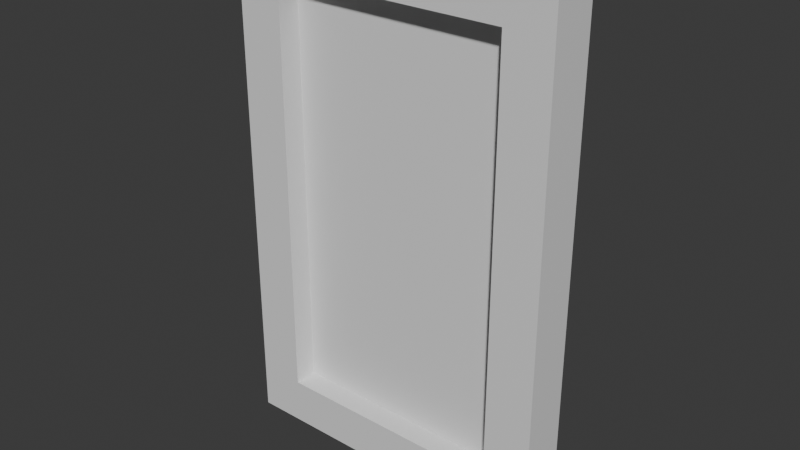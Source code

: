 # Source: Screen1.blend  (saved by Blender 5.0.119; exported with 4.5.12 LTS)
import bpy
from mathutils import Matrix  # noqa: F401  (used for matrix-valued properties, if any)

bpy.ops.wm.read_factory_settings(use_empty=True)
scene = bpy.context.scene
scene.name = 'Scene'

# ---- collections
col_collection = bpy.data.collections.new('Collection'); scene.collection.children.link(col_collection)

# ---- materials (node trees are filled in below, after node groups)
mat_border = bpy.data.materials.new('Border')
mat_screen = bpy.data.materials.new('Screen')

# ---- material node trees
mat_border.use_nodes = True; mat_border.node_tree.nodes.clear()
_N = mat_border.node_tree.nodes; _L = mat_border.node_tree.links
n0 = _N.new('ShaderNodeBsdfPrincipled'); n0.name = 'Principled BSDF'; n0.location = (-200, 100)
n1 = _N.new('ShaderNodeOutputMaterial'); n1.name = 'Material Output'; n1.location = (200, 100)
_L.new(n0.outputs[0], n1.inputs[0])
n1.is_active_output = True
mat_screen.use_nodes = True; mat_screen.node_tree.nodes.clear()
_N = mat_screen.node_tree.nodes; _L = mat_screen.node_tree.links
n0 = _N.new('ShaderNodeBsdfPrincipled'); n0.name = 'Principled BSDF'; n0.location = (-200, 100)
n1 = _N.new('ShaderNodeOutputMaterial'); n1.name = 'Material Output'; n1.location = (200, 100)
_L.new(n0.outputs[0], n1.inputs[0])
n1.is_active_output = True

# ---- world
world_world = bpy.data.worlds.new('World'); scene.world = world_world
world_world.use_nodes = True; world_world.node_tree.nodes.clear()
_N = world_world.node_tree.nodes; _L = world_world.node_tree.links
n0 = _N.new('ShaderNodeOutputWorld'); n0.name = 'World Output'; n0.location = (200, 100)
n1 = _N.new('ShaderNodeBackground'); n1.name = 'Background'; n1.location = (-200, 100)
n1.inputs[0].default_value = (0.05088, 0.05088, 0.05088, 1.0)
_L.new(n1.outputs[0], n0.inputs[0])
n0.is_active_output = True
world_world.color = (0.05088, 0.05088, 0.05088)
world_world.sun_shadow_jitter_overblur = 0.0

# ---- meshes
me_cube_001 = bpy.data.meshes.new('Cube.001')
me_cube_001.from_pydata([(-1.0, -1.0, -1.0), (-1.0, -1.0, 1.0), (-1.0, 1.0, -1.0), (-1.0, 1.0, 1.0), (1.0, -1.0, -1.0), (1.0, -1.0, 1.0), (1.0, 1.0, -1.0), (1.0, 1.0, 1.0), (3.0, 1.0, 1.0), (3.0, 1.0, -1.0), (3.0, -1.0, -1.0), (3.0, -1.0, 1.0), (5.0, 1.0, 1.0), (5.0, 1.0, -1.0), (5.0, -1.0, -1.0), (5.0, -1.0, 1.0), (7.0, 1.0, 1.0), (7.0, 1.0, -1.0), (7.0, -1.0, -1.0), (7.0, -1.0, 1.0), (9.0, 1.0, 1.0), (9.0, 1.0, -1.0), (9.0, -1.0, -1.0), (9.0, -1.0, 1.0), (11.0, 1.0, 1.0), (11.0, 1.0, -1.0), (11.0, -1.0, -1.0), (11.0, -1.0, 1.0), (13.0, 1.0, 1.0), (13.0, 1.0, -1.0), (13.0, -1.0, -1.0), (13.0, -1.0, 1.0), (-1.0, -1.0, 3.0), (-1.0, 1.0, 3.0), (1.0, 1.0, 3.0), (1.0, -1.0, 3.0), (11.0, 1.0, 3.0), (11.0, -1.0, 3.0), (13.0, 1.0, 3.0), (13.0, -1.0, 3.0), (-1.0, -1.0, 5.0), (-1.0, 1.0, 5.0), (1.0, 1.0, 5.0), (1.0, -1.0, 5.0), (11.0, 1.0, 5.0), (11.0, -1.0, 5.0), (13.0, 1.0, 5.0), (13.0, -1.0, 5.0), (-1.0, -1.0, 7.0), (-1.0, 1.0, 7.0), (1.0, 1.0, 7.0), (1.0, -1.0, 7.0), (11.0, 1.0, 7.0), (11.0, -1.0, 7.0), (13.0, 1.0, 7.0), (13.0, -1.0, 7.0), (-1.0, -1.0, 9.0), (-1.0, 1.0, 9.0), (1.0, 1.0, 9.0), (1.0, -1.0, 9.0), (11.0, 1.0, 9.0), (11.0, -1.0, 9.0), (13.0, 1.0, 9.0), (13.0, -1.0, 9.0), (-1.0, -1.0, 11.0), (-1.0, 1.0, 11.0), (1.0, 1.0, 11.0), (1.0, -1.0, 11.0), (11.0, 1.0, 11.0), (11.0, -1.0, 11.0), (13.0, 1.0, 11.0), (13.0, -1.0, 11.0), (-1.0, -1.0, 13.0), (-1.0, 1.0, 13.0), (1.0, 1.0, 13.0), (1.0, -1.0, 13.0), (11.0, 1.0, 13.0), (11.0, -1.0, 13.0), (13.0, 1.0, 13.0), (13.0, -1.0, 13.0), (-1.0, -1.0, 15.0), (-1.0, 1.0, 15.0), (1.0, 1.0, 15.0), (1.0, -1.0, 15.0), (11.0, 1.0, 15.0), (11.0, -1.0, 15.0), (13.0, 1.0, 15.0), (13.0, -1.0, 15.0), (-1.0, -1.0, 17.0), (-1.0, 1.0, 17.0), (1.0, 1.0, 17.0), (1.0, -1.0, 17.0), (11.0, 1.0, 17.0), (11.0, -1.0, 17.0), (13.0, 1.0, 17.0), (13.0, -1.0, 17.0), (-1.0, -1.0, 19.0), (-1.0, 1.0, 19.0), (1.0, 1.0, 19.0), (1.0, -1.0, 19.0), (11.0, 1.0, 19.0), (11.0, -1.0, 19.0), (13.0, 1.0, 19.0), (13.0, -1.0, 19.0), (-1.0, -1.0, 21.0), (-1.0, 1.0, 21.0), (1.0, 1.0, 21.0), (1.0, -1.0, 21.0), (11.0, 1.0, 21.0), (11.0, -1.0, 21.0), (13.0, 1.0, 21.0), (13.0, -1.0, 21.0), (3.0, 1.0, 19.0), (3.0, -1.0, 19.0), (3.0, 1.0, 21.0), (3.0, -1.0, 21.0), (5.0, 1.0, 19.0), (5.0, -1.0, 19.0), (5.0, 1.0, 21.0), (5.0, -1.0, 21.0), (7.0, 1.0, 19.0), (7.0, -1.0, 19.0), (7.0, 1.0, 21.0), (7.0, -1.0, 21.0), (9.0, 1.0, 19.0), (9.0, -1.0, 19.0), (9.0, 1.0, 21.0), (9.0, -1.0, 21.0), (11.0, 1.0, 19.0), (11.0, -1.0, 19.0), (11.0, 1.0, 21.0), (11.0, -1.0, 21.0), (-1.0, 0.0, -1.0), (-1.0, 0.0, 1.0), (1.0, 0.0, -1.0), (1.0, 0.0, 1.0), (3.0, 0.0, -1.0), (3.0, 0.0, 1.0), (5.0, 0.0, -1.0), (5.0, 0.0, 1.0), (7.0, 0.0, -1.0), (7.0, 0.0, 1.0), (9.0, 0.0, -1.0), (9.0, 0.0, 1.0), (11.0, 0.0, -1.0), (11.0, 0.0, 1.0), (13.0, 0.0, -1.0), (13.0, 0.0, 1.0), (-1.0, 0.0, 3.0), (1.0, 0.0, 3.0), (11.0, 0.0, 3.0), (13.0, 0.0, 3.0), (-1.0, 0.0, 5.0), (1.0, 0.0, 5.0), (11.0, 0.0, 5.0), (13.0, 0.0, 5.0), (-1.0, 0.0, 7.0), (1.0, 0.0, 7.0), (11.0, 0.0, 7.0), (13.0, 0.0, 7.0), (-1.0, 0.0, 9.0), (1.0, 0.0, 9.0), (11.0, 0.0, 9.0), (13.0, 0.0, 9.0), (-1.0, 0.0, 11.0), (1.0, 0.0, 11.0), (11.0, 0.0, 11.0), (13.0, 0.0, 11.0), (-1.0, 0.0, 13.0), (1.0, 0.0, 13.0), (11.0, 0.0, 13.0), (13.0, 0.0, 13.0), (-1.0, 0.0, 15.0), (1.0, 0.0, 15.0), (11.0, 0.0, 15.0), (13.0, 0.0, 15.0), (-1.0, 0.0, 17.0), (1.0, 0.0, 17.0), (11.0, 0.0, 17.0), (13.0, 0.0, 17.0), (-1.0, 0.0, 19.0), (1.0, 0.0, 19.0), (11.0, 0.0, 19.0), (13.0, 0.0, 19.0), (-1.0, 0.0, 21.0), (1.0, 0.0, 21.0), (11.0, 0.0, 21.0), (13.0, 0.0, 21.0), (3.0, 0.0, 19.0), (3.0, 0.0, 21.0), (5.0, 0.0, 19.0), (5.0, 0.0, 21.0), (7.0, 0.0, 19.0), (7.0, 0.0, 21.0), (9.0, 0.0, 19.0), (9.0, 0.0, 21.0), (11.0, 0.0, 19.0), (11.0, 0.0, 21.0), (3.0, 1.0, 3.0), (1.0, 1.0, 3.0), (5.0, 1.0, 3.0), (7.0, 1.0, 3.0), (9.0, 1.0, 3.0), (11.0, 1.0, 3.0), (1.0, 0.0, 3.0), (3.0, 0.0, 3.0), (5.0, 0.0, 3.0), (7.0, 0.0, 3.0), (9.0, 0.0, 3.0), (11.0, 0.0, 3.0), (3.0, 1.0, 5.0), (1.0, 1.0, 5.0), (5.0, 1.0, 5.0), (7.0, 1.0, 5.0), (9.0, 1.0, 5.0), (11.0, 1.0, 5.0), (1.0, 0.0, 5.0), (3.0, 0.0, 5.0), (5.0, 0.0, 5.0), (7.0, 0.0, 5.0), (9.0, 0.0, 5.0), (11.0, 0.0, 5.0), (3.0, 1.0, 7.0), (1.0, 1.0, 7.0), (5.0, 1.0, 7.0), (7.0, 1.0, 7.0), (9.0, 1.0, 7.0), (11.0, 1.0, 7.0), (1.0, 0.0, 7.0), (3.0, 0.0, 7.0), (5.0, 0.0, 7.0), (7.0, 0.0, 7.0), (9.0, 0.0, 7.0), (11.0, 0.0, 7.0), (3.0, 1.0, 9.0), (1.0, 1.0, 9.0), (5.0, 1.0, 9.0), (7.0, 1.0, 9.0), (9.0, 1.0, 9.0), (11.0, 1.0, 9.0), (1.0, 0.0, 9.0), (3.0, 0.0, 9.0), (5.0, 0.0, 9.0), (7.0, 0.0, 9.0), (9.0, 0.0, 9.0), (11.0, 0.0, 9.0), (3.0, 1.0, 11.0), (1.0, 1.0, 11.0), (5.0, 1.0, 11.0), (7.0, 1.0, 11.0), (9.0, 1.0, 11.0), (11.0, 1.0, 11.0), (1.0, 0.0, 11.0), (3.0, 0.0, 11.0), (5.0, 0.0, 11.0), (7.0, 0.0, 11.0), (9.0, 0.0, 11.0), (11.0, 0.0, 11.0), (3.0, 1.0, 13.0), (1.0, 1.0, 13.0), (5.0, 1.0, 13.0), (7.0, 1.0, 13.0), (9.0, 1.0, 13.0), (11.0, 1.0, 13.0), (1.0, 0.0, 13.0), (3.0, 0.0, 13.0), (5.0, 0.0, 13.0), (7.0, 0.0, 13.0), (9.0, 0.0, 13.0), (11.0, 0.0, 13.0), (3.0, 1.0, 15.0), (1.0, 1.0, 15.0), (5.0, 1.0, 15.0), (7.0, 1.0, 15.0), (9.0, 1.0, 15.0), (11.0, 1.0, 15.0), (1.0, 0.0, 15.0), (3.0, 0.0, 15.0), (5.0, 0.0, 15.0), (7.0, 0.0, 15.0), (9.0, 0.0, 15.0), (11.0, 0.0, 15.0), (3.0, 1.0, 17.0), (1.0, 1.0, 17.0), (5.0, 1.0, 17.0), (7.0, 1.0, 17.0), (9.0, 1.0, 17.0), (11.0, 1.0, 17.0), (1.0, 0.0, 17.0), (3.0, 0.0, 17.0), (5.0, 0.0, 17.0), (7.0, 0.0, 17.0), (9.0, 0.0, 17.0), (11.0, 0.0, 17.0), (3.0, 1.0, 19.0), (1.0, 1.0, 19.0), (5.0, 1.0, 19.0), (7.0, 1.0, 19.0), (9.0, 1.0, 19.0), (11.0, 1.0, 19.0), (1.0, 0.0, 19.0), (3.0, 0.0, 19.0), (5.0, 0.0, 19.0), (7.0, 0.0, 19.0), (9.0, 0.0, 19.0), (11.0, 0.0, 19.0)], [], [(132, 133, 3, 2), (2, 3, 7, 6), (135, 5, 11, 137), (4, 5, 1, 0), (132, 134, 4, 0), (147, 28, 38, 151), (137, 11, 15, 139), (6, 7, 8, 9), (5, 4, 10, 11), (134, 6, 9, 136), (15, 14, 18, 19), (9, 8, 12, 13), (11, 10, 14, 15), (136, 9, 13, 138), (141, 19, 23, 143), (138, 13, 17, 140), (139, 15, 19, 141), (13, 12, 16, 17), (143, 23, 27, 145), (17, 16, 20, 21), (19, 18, 22, 23), (140, 17, 21, 142), (27, 26, 30, 31), (21, 20, 24, 25), (23, 22, 26, 27), (142, 21, 25, 144), (146, 147, 31, 30), (144, 25, 29, 146), (7, 3, 33, 34), (25, 24, 28, 29), (38, 36, 44, 46), (148, 32, 40, 152), (135, 7, 34, 149), (28, 24, 36, 38), (27, 31, 39, 37), (145, 27, 37, 150), (133, 1, 32, 148), (1, 5, 35, 32), (154, 45, 53, 158), (45, 47, 55, 53), (151, 38, 46, 155), (32, 35, 43, 40), (34, 33, 41, 42), (37, 39, 47, 45), (150, 37, 45, 154), (149, 34, 42, 153), (53, 55, 63, 61), (50, 49, 57, 58), (153, 42, 50, 157), (152, 40, 48, 156), (46, 44, 52, 54), (155, 46, 54, 159), (40, 43, 51, 48), (42, 41, 49, 50), (163, 62, 70, 167), (62, 60, 68, 70), (158, 53, 61, 162), (157, 50, 58, 161), (156, 48, 56, 160), (54, 52, 60, 62), (159, 54, 62, 163), (48, 51, 59, 56), (164, 64, 72, 168), (165, 66, 74, 169), (56, 59, 67, 64), (58, 57, 65, 66), (61, 63, 71, 69), (162, 61, 69, 166), (161, 58, 66, 165), (160, 56, 64, 164), (170, 77, 85, 174), (77, 79, 87, 85), (70, 68, 76, 78), (167, 70, 78, 171), (64, 67, 75, 72), (66, 65, 73, 74), (69, 71, 79, 77), (166, 69, 77, 170), (82, 81, 89, 90), (80, 83, 91, 88), (169, 74, 82, 173), (168, 72, 80, 172), (78, 76, 84, 86), (171, 78, 86, 175), (72, 75, 83, 80), (74, 73, 81, 82), (179, 94, 102, 183), (94, 92, 100, 102), (85, 87, 95, 93), (174, 85, 93, 178), (173, 82, 90, 177), (172, 80, 88, 176), (86, 84, 92, 94), (175, 86, 94, 179), (98, 106, 114, 112), (182, 101, 109, 186), (88, 91, 99, 96), (90, 89, 97, 98), (93, 95, 103, 101), (178, 93, 101, 182), (177, 90, 98, 181), (176, 88, 96, 180), (185, 184, 104, 107), (186, 109, 111, 187), (180, 96, 104, 184), (102, 100, 108, 110), (183, 102, 110, 187), (96, 99, 107, 104), (98, 97, 105, 106), (101, 103, 111, 109), (115, 113, 117, 119), (181, 98, 112, 188), (185, 107, 115, 189), (107, 99, 113, 115), (116, 118, 122, 120), (189, 115, 119, 191), (112, 114, 118, 116), (188, 112, 116, 190), (192, 120, 124, 194), (190, 116, 120, 192), (119, 117, 121, 123), (191, 119, 123, 193), (127, 125, 129, 131), (123, 121, 125, 127), (193, 123, 127, 195), (120, 122, 126, 124), (196, 128, 130, 197), (195, 127, 131, 197), (124, 126, 130, 128), (194, 124, 128, 196), (125, 194, 196, 129), (126, 195, 197, 130), (129, 196, 197, 131), (122, 193, 195, 126), (118, 191, 193, 122), (117, 190, 192, 121), (121, 192, 194, 125), (113, 188, 190, 117), (114, 189, 191, 118), (106, 185, 189, 114), (99, 181, 188, 113), (103, 183, 187, 111), (97, 180, 184, 105), (108, 186, 187, 110), (106, 105, 184, 185), (89, 176, 180, 97), (91, 177, 181, 99), (92, 178, 182, 100), (100, 182, 186, 108), (87, 175, 179, 95), (81, 172, 176, 89), (83, 173, 177, 91), (84, 174, 178, 92), (95, 179, 183, 103), (79, 171, 175, 87), (73, 168, 172, 81), (75, 169, 173, 83), (68, 166, 170, 76), (71, 167, 171, 79), (76, 170, 174, 84), (57, 160, 164, 65), (59, 161, 165, 67), (60, 162, 166, 68), (67, 165, 169, 75), (65, 164, 168, 73), (55, 159, 163, 63), (49, 156, 160, 57), (51, 157, 161, 59), (52, 158, 162, 60), (63, 163, 167, 71), (47, 155, 159, 55), (41, 152, 156, 49), (43, 153, 157, 51), (35, 149, 153, 43), (36, 150, 154, 44), (39, 151, 155, 47), (44, 154, 158, 52), (3, 133, 148, 33), (24, 145, 150, 36), (5, 135, 149, 35), (33, 148, 152, 41), (26, 144, 146, 30), (29, 28, 147, 146), (22, 142, 144, 26), (18, 140, 142, 22), (145, 24, 203, 209), (20, 16, 201, 202), (14, 138, 140, 18), (143, 145, 209, 208), (10, 136, 138, 14), (4, 134, 136, 10), (8, 7, 199, 198), (31, 147, 151, 39), (2, 6, 134, 132), (141, 143, 208, 207), (0, 1, 133, 132), (205, 206, 218, 217), (198, 199, 211, 210), (209, 203, 215, 221), (202, 201, 213, 214), (207, 208, 220, 219), (16, 12, 200, 201), (7, 135, 204, 199), (12, 8, 198, 200), (139, 141, 207, 206), (24, 20, 202, 203), (135, 137, 205, 204), (137, 139, 206, 205), (210, 211, 223, 222), (221, 215, 227, 233), (214, 213, 225, 226), (219, 220, 232, 231), (213, 212, 224, 225), (203, 202, 214, 215), (208, 209, 221, 220), (200, 198, 210, 212), (204, 205, 217, 216), (199, 204, 216, 211), (206, 207, 219, 218), (201, 200, 212, 213), (233, 227, 239, 245), (226, 225, 237, 238), (231, 232, 244, 243), (225, 224, 236, 237), (230, 231, 243, 242), (217, 218, 230, 229), (215, 214, 226, 227), (220, 221, 233, 232), (212, 210, 222, 224), (216, 217, 229, 228), (211, 216, 228, 223), (218, 219, 231, 230), (238, 237, 249, 250), (243, 244, 256, 255), (237, 236, 248, 249), (242, 243, 255, 254), (235, 240, 252, 247), (222, 223, 235, 234), (229, 230, 242, 241), (227, 226, 238, 239), (232, 233, 245, 244), (224, 222, 234, 236), (228, 229, 241, 240), (223, 228, 240, 235), (255, 256, 268, 267), (249, 248, 260, 261), (254, 255, 267, 266), (247, 252, 264, 259), (252, 253, 265, 264), (245, 239, 251, 257), (234, 235, 247, 246), (241, 242, 254, 253), (239, 238, 250, 251), (244, 245, 257, 256), (236, 234, 246, 248), (240, 241, 253, 252), (267, 268, 280, 279), (261, 260, 272, 273), (266, 267, 279, 278), (259, 264, 276, 271), (264, 265, 277, 276), (250, 249, 261, 262), (257, 251, 263, 269), (246, 247, 259, 258), (253, 254, 266, 265), (251, 250, 262, 263), (256, 257, 269, 268), (248, 246, 258, 260), (273, 272, 284, 285), (278, 279, 291, 290), (271, 276, 288, 283), (276, 277, 289, 288), (272, 270, 282, 284), (262, 261, 273, 274), (269, 263, 275, 281), (258, 259, 271, 270), (265, 266, 278, 277), (263, 262, 274, 275), (268, 269, 281, 280), (260, 258, 270, 272), (290, 291, 303, 302), (283, 288, 300, 295), (288, 289, 301, 300), (284, 282, 294, 296), (292, 293, 305, 304), (279, 280, 292, 291), (274, 273, 285, 286), (281, 275, 287, 293), (270, 271, 283, 282), (277, 278, 290, 289), (275, 274, 286, 287), (280, 281, 293, 292), (298, 304, 305, 299), (296, 302, 303, 297), (297, 303, 304, 298), (294, 301, 302, 296), (295, 300, 301, 294), (285, 284, 296, 297), (291, 292, 304, 303), (286, 285, 297, 298), (293, 287, 299, 305), (282, 283, 295, 294), (289, 290, 302, 301), (287, 286, 298, 299)])
me_cube_001.polygons.foreach_set('material_index', [0, 0, 0, 0, 0, 0, 0, 0, 0, 0, 0, 0, 0, 0, 0, 0, 0, 0, 0, 0, 0, 0, 0, 0, 0, 0, 0, 0, 0, 0, 0, 0, 0, 0, 0, 0, 0, 0, 0, 0, 0, 0, 0, 0, 0, 0, 0, 0, 0, 0, 0, 0, 0, 0, 0, 0, 0, 0, 0, 0, 0, 0, 0, 0, 0, 0, 0, 0, 0, 0, 0, 0, 0, 0, 0, 0, 0, 0, 0, 0, 0, 0, 0, 0, 0, 0, 0, 0, 0, 0, 0, 0, 0, 0, 0, 0, 0, 0, 0, 0, 0, 0, 0, 0, 0, 0, 0, 0, 0, 0, 0, 0, 0, 0, 0, 0, 0, 0, 0, 0, 0, 0, 0, 0, 0, 0, 0, 0, 0, 0, 0, 0, 0, 0, 0, 0, 0, 0, 0, 0, 0, 0, 0, 0, 0, 0, 0, 0, 0, 0, 0, 0, 0, 0, 0, 0, 0, 0, 0, 0, 0, 0, 0, 0, 0, 0, 0, 0, 0, 0, 0, 0, 0, 0, 0, 0, 0, 0, 0, 0, 0, 0, 0, 0, 0, 0, 0, 0, 1, 0, 0, 0, 0, 0, 1, 0, 1, 0, 0, 0, 1, 0, 0, 0, 1, 0, 1, 1, 0, 0, 0, 1, 0, 0, 1, 0, 1, 0, 1, 0, 0, 0, 1, 0, 1, 1, 0, 1, 0, 1, 0, 1, 0, 1, 0, 1, 0, 0, 1, 0, 1, 0, 1, 0, 1, 0, 1, 0, 1, 0, 0, 1, 0, 1, 0, 1, 1, 0, 1, 0, 1, 0, 0, 0, 1, 0, 1, 0, 0, 1, 0, 1, 0, 0, 0, 0, 1, 0, 1, 0, 1, 0, 1, 0, 1, 1, 0, 0, 0, 1, 0, 1, 0, 0, 0, 0, 0, 0, 1, 0, 0, 0, 1, 0])
_uv = me_cube_001.uv_layers.new(name='UVMap')
_uv.uv.foreach_set('vector', [0.975, 0.55, 0.975, 0.5, 1.0, 0.5, 1.0, 0.55, 0.0, 0.55, 0.0, 0.5, 0.05, 0.5, 0.05, 0.55, 0.175, 0.8, 0.15, 0.8, 0.15, 0.75, 0.175, 0.75, 0.65, 0.55, 0.65, 0.5, 0.7, 0.5, 0.7, 0.55, 0.025, 0.55, 0.025, 0.6, 2.325e-08, 0.6, 2.702e-08, 0.55, 0.725, 0.95, 0.7, 0.95, 0.7, 0.9, 0.725, 0.9, 0.175, 0.75, 0.15, 0.75, 0.15, 0.7, 0.175, 0.7, 0.05, 0.55, 0.05, 0.5, 0.1, 0.5, 0.1, 0.55, 0.65, 0.5, 0.65, 0.55, 0.6, 0.55, 0.6, 0.5, 0.025, 0.6, 0.05, 0.6, 0.05, 0.65, 0.025, 0.65, 0.55, 0.5, 0.55, 0.55, 0.5, 0.55, 0.5, 0.5, 0.1, 0.55, 0.1, 0.5, 0.15, 0.5, 0.15, 0.55, 0.6, 0.5, 0.6, 0.55, 0.55, 0.55, 0.55, 0.5, 0.025, 0.65, 0.05, 0.65, 0.05, 0.7, 0.025, 0.7, 0.175, 0.65, 0.15, 0.65, 0.15, 0.6, 0.175, 0.6, 0.025, 0.7, 0.05, 0.7, 0.05, 0.75, 0.025, 0.75, 0.175, 0.7, 0.15, 0.7, 0.15, 0.65, 0.175, 0.65, 0.15, 0.55, 0.15, 0.5, 0.2, 0.5, 0.2, 0.55, 0.175, 0.6, 0.15, 0.6, 0.15, 0.55, 0.175, 0.55, 0.2, 0.55, 0.2, 0.5, 0.25, 0.5, 0.25, 0.55, 0.5, 0.5, 0.5, 0.55, 0.45, 0.55, 0.45, 0.5, 0.025, 0.75, 0.05, 0.75, 0.05, 0.8, 0.025, 0.8, 0.4, 0.5, 0.4, 0.55, 0.35, 0.55, 0.35, 0.5, 0.25, 0.55, 0.25, 0.5, 0.3, 0.5, 0.3, 0.55, 0.45, 0.5, 0.45, 0.55, 0.4, 0.55, 0.4, 0.5, 0.025, 0.8, 0.05, 0.8, 0.05, 0.85, 0.025, 0.85, 0.725, 1.0, 0.725, 0.95, 0.75, 0.95, 0.75, 1.0, 0.025, 0.85, 0.05, 0.85, 0.05, 0.9, 0.025, 0.9, 0.05, 0.5, 0.0, 0.5, 0.0, 0.45, 0.05, 0.45, 0.3, 0.55, 0.3, 0.5, 0.35, 0.5, 0.35, 0.55, 0.35, 0.45, 0.3, 0.45, 0.3, 0.4, 0.35, 0.4, 0.975, 0.45, 0.95, 0.45, 0.95, 0.4, 0.975, 0.4, 0.825, 0.9, 0.8, 0.9, 0.8, 0.85, 0.825, 0.85, 0.35, 0.5, 0.3, 0.5, 0.3, 0.45, 0.35, 0.45, 0.4, 0.5, 0.35, 0.5, 0.35, 0.45, 0.4, 0.45, 0.775, 0.95, 0.75, 0.95, 0.75, 0.9, 0.775, 0.9, 0.975, 0.5, 0.95, 0.5, 0.95, 0.45, 0.975, 0.45, 0.7, 0.5, 0.65, 0.5, 0.65, 0.45, 0.7, 0.45, 0.775, 0.85, 0.75, 0.85, 0.75, 0.8, 0.775, 0.8, 0.4, 0.4, 0.35, 0.4, 0.35, 0.35, 0.4, 0.35, 0.725, 0.9, 0.7, 0.9, 0.7, 0.85, 0.725, 0.85, 0.7, 0.45, 0.65, 0.45, 0.65, 0.4, 0.7, 0.4, 0.05, 0.45, 0.0, 0.45, 0.0, 0.4, 0.05, 0.4, 0.4, 0.45, 0.35, 0.45, 0.35, 0.4, 0.4, 0.4, 0.775, 0.9, 0.75, 0.9, 0.75, 0.85, 0.775, 0.85, 0.825, 0.85, 0.8, 0.85, 0.8, 0.8, 0.825, 0.8, 0.4, 0.35, 0.35, 0.35, 0.35, 0.3, 0.4, 0.3, 0.05, 0.35, 0.0, 0.35, 0.0, 0.3, 0.05, 0.3, 0.825, 0.8, 0.8, 0.8, 0.8, 0.75, 0.825, 0.75, 0.975, 0.4, 0.95, 0.4, 0.95, 0.35, 0.975, 0.35, 0.35, 0.4, 0.3, 0.4, 0.3, 0.35, 0.35, 0.35, 0.725, 0.85, 0.7, 0.85, 0.7, 0.8, 0.725, 0.8, 0.7, 0.4, 0.65, 0.4, 0.65, 0.35, 0.7, 0.35, 0.05, 0.4, 0.0, 0.4, 0.0, 0.35, 0.05, 0.35, 0.725, 0.75, 0.7, 0.75, 0.7, 0.7, 0.725, 0.7, 0.35, 0.3, 0.3, 0.3, 0.3, 0.25, 0.35, 0.25, 0.775, 0.8, 0.75, 0.8, 0.75, 0.75, 0.775, 0.75, 0.825, 0.75, 0.8, 0.75, 0.8, 0.7, 0.825, 0.7, 0.975, 0.35, 0.95, 0.35, 0.95, 0.3, 0.975, 0.3, 0.35, 0.35, 0.3, 0.35, 0.3, 0.3, 0.35, 0.3, 0.725, 0.8, 0.7, 0.8, 0.7, 0.75, 0.725, 0.75, 0.7, 0.35, 0.65, 0.35, 0.65, 0.3, 0.7, 0.3, 0.975, 0.25, 0.95, 0.25, 0.95, 0.2, 0.975, 0.2, 0.825, 0.65, 0.8, 0.65, 0.8, 0.6, 0.825, 0.6, 0.7, 0.3, 0.65, 0.3, 0.65, 0.25, 0.7, 0.25, 0.05, 0.3, 0.0, 0.3, 0.0, 0.25, 0.05, 0.25, 0.4, 0.3, 0.35, 0.3, 0.35, 0.25, 0.4, 0.25, 0.775, 0.75, 0.75, 0.75, 0.75, 0.7, 0.775, 0.7, 0.825, 0.7, 0.8, 0.7, 0.8, 0.65, 0.825, 0.65, 0.975, 0.3, 0.95, 0.3, 0.95, 0.25, 0.975, 0.25, 0.775, 0.65, 0.75, 0.65, 0.75, 0.6, 0.775, 0.6, 0.4, 0.2, 0.35, 0.2, 0.35, 0.15, 0.4, 0.15, 0.35, 0.25, 0.3, 0.25, 0.3, 0.2, 0.35, 0.2, 0.725, 0.7, 0.7, 0.7, 0.7, 0.65, 0.725, 0.65, 0.7, 0.25, 0.65, 0.25, 0.65, 0.2, 0.7, 0.2, 0.05, 0.25, 0.0, 0.25, 0.0, 0.2, 0.05, 0.2, 0.4, 0.25, 0.35, 0.25, 0.35, 0.2, 0.4, 0.2, 0.775, 0.7, 0.75, 0.7, 0.75, 0.65, 0.775, 0.65, 0.05, 0.15, 0.0, 0.15, 0.0, 0.1, 0.05, 0.1, 0.7, 0.15, 0.65, 0.15, 0.65, 0.1, 0.7, 0.1, 0.825, 0.6, 0.8, 0.6, 0.8, 0.55, 0.825, 0.55, 0.975, 0.2, 0.95, 0.2, 0.95, 0.15, 0.975, 0.15, 0.35, 0.2, 0.3, 0.2, 0.3, 0.15, 0.35, 0.15, 0.725, 0.65, 0.7, 0.65, 0.7, 0.6, 0.725, 0.6, 0.7, 0.2, 0.65, 0.2, 0.65, 0.15, 0.7, 0.15, 0.05, 0.2, 0.0, 0.2, 0.0, 0.15, 0.05, 0.15, 0.725, 0.55, 0.7, 0.55, 0.7, 0.5, 0.725, 0.5, 0.35, 0.1, 0.3, 0.1, 0.3, 0.05, 0.35, 0.05, 0.4, 0.15, 0.35, 0.15, 0.35, 0.1, 0.4, 0.1, 0.775, 0.6, 0.75, 0.6, 0.75, 0.55, 0.775, 0.55, 0.825, 0.55, 0.8, 0.55, 0.8, 0.5, 0.825, 0.5, 0.975, 0.15, 0.95, 0.15, 0.95, 0.1, 0.975, 0.1, 0.35, 0.15, 0.3, 0.15, 0.3, 0.1, 0.35, 0.1, 0.725, 0.6, 0.7, 0.6, 0.7, 0.55, 0.725, 0.55, 0.05, 0.05, 0.05, 0.0, 0.1, 0.0, 0.1, 0.05, 0.775, 0.5, 0.75, 0.5, 0.75, 0.45, 0.775, 0.45, 0.7, 0.1, 0.65, 0.1, 0.65, 0.05, 0.7, 0.05, 0.05, 0.1, 0.0, 0.1, 0.0, 0.05, 0.05, 0.05, 0.4, 0.1, 0.35, 0.1, 0.35, 0.05, 0.4, 0.05, 0.775, 0.55, 0.75, 0.55, 0.75, 0.5, 0.775, 0.5, 0.825, 0.5, 0.8, 0.5, 0.8, 0.45, 0.825, 0.45, 0.975, 0.1, 0.95, 0.1, 0.95, 0.05, 0.975, 0.05, 0.075, 0.8, 0.075, 0.85, 0.05, 0.85, 0.05, 0.8, 0.225, 0.6, 0.2, 0.6, 0.2, 0.55, 0.225, 0.55, 0.975, 0.05, 0.95, 0.05, 0.95, 0.0, 0.975, 0.0, 0.35, 0.05, 0.3, 0.05, 0.3, 0.0, 0.35, 0.0, 0.725, 0.5, 0.7, 0.5, 0.7, 0.45, 0.725, 0.45, 0.7, 0.05, 0.65, 0.05, 0.65, 0.0, 0.7, 0.0, 0.05, 0.05, 0.0, 0.05, 0.0, 0.0, 0.05, 0.0, 0.4, 0.05, 0.35, 0.05, 0.35, 0.0, 0.4, 0.0, 0.6, 0.0, 0.6, 0.05, 0.55, 0.05, 0.55, 0.0, 0.125, 0.55, 0.15, 0.55, 0.15, 0.6, 0.125, 0.6, 0.075, 0.8, 0.05, 0.8, 0.05, 0.75, 0.075, 0.75, 0.65, 0.0, 0.65, 0.05, 0.6, 0.05, 0.6, 0.0, 0.15, 0.05, 0.15, 0.0, 0.2, 0.0, 0.2, 0.05, 0.075, 0.75, 0.05, 0.75, 0.05, 0.7, 0.075, 0.7, 0.1, 0.05, 0.1, 0.0, 0.15, 0.0, 0.15, 0.05, 0.125, 0.6, 0.15, 0.6, 0.15, 0.65, 0.125, 0.65, 0.125, 0.7, 0.15, 0.7, 0.15, 0.75, 0.125, 0.75, 0.125, 0.65, 0.15, 0.65, 0.15, 0.7, 0.125, 0.7, 0.55, 0.0, 0.55, 0.05, 0.5, 0.05, 0.5, 0.0, 0.075, 0.7, 0.05, 0.7, 0.05, 0.65, 0.075, 0.65, 0.45, 0.0, 0.45, 0.05, 0.4, 0.05, 0.4, 0.0, 0.5, 0.0, 0.5, 0.05, 0.45, 0.05, 0.45, 0.0, 0.075, 0.65, 0.05, 0.65, 0.05, 0.6, 0.075, 0.6, 0.2, 0.05, 0.2, 0.0, 0.25, 0.0, 0.25, 0.05, 0.3, 0.575, 0.3, 0.6, 0.25, 0.6, 0.25, 0.575, 0.075, 0.6, 0.05, 0.6, 0.05, 0.55, 0.075, 0.55, 0.25, 0.05, 0.25, 0.0, 0.3, 0.0, 0.3, 0.05, 0.125, 0.75, 0.15, 0.75, 0.15, 0.8, 0.125, 0.8, 0.1, 0.75, 0.125, 0.75, 0.125, 0.8, 0.1, 0.8, 0.1, 0.6, 0.075, 0.6, 0.075, 0.55, 0.1, 0.55, 0.3, 0.55, 0.3, 0.575, 0.25, 0.575, 0.25, 0.55, 0.1, 0.65, 0.075, 0.65, 0.075, 0.6, 0.1, 0.6, 0.1, 0.7, 0.075, 0.7, 0.075, 0.65, 0.1, 0.65, 0.1, 0.65, 0.125, 0.65, 0.125, 0.7, 0.1, 0.7, 0.1, 0.7, 0.125, 0.7, 0.125, 0.75, 0.1, 0.75, 0.1, 0.6, 0.125, 0.6, 0.125, 0.65, 0.1, 0.65, 0.1, 0.75, 0.075, 0.75, 0.075, 0.7, 0.1, 0.7, 0.1, 0.8, 0.075, 0.8, 0.075, 0.75, 0.1, 0.75, 0.1, 0.55, 0.125, 0.55, 0.125, 0.6, 0.1, 0.6, 0.75, 0.5, 0.725, 0.5, 0.725, 0.45, 0.75, 0.45, 1.0, 0.05, 0.975, 0.05, 0.975, 0.0, 1.0, 0.0, 0.25, 0.6, 0.225, 0.6, 0.225, 0.55, 0.25, 0.55, 0.1, 0.8, 0.1, 0.85, 0.075, 0.85, 0.075, 0.8, 1.0, 0.1, 0.975, 0.1, 0.975, 0.05, 1.0, 0.05, 0.85, 0.5, 0.825, 0.5, 0.825, 0.45, 0.85, 0.45, 0.8, 0.55, 0.775, 0.55, 0.775, 0.5, 0.8, 0.5, 0.8, 0.5, 0.775, 0.5, 0.775, 0.45, 0.8, 0.45, 0.75, 0.6, 0.725, 0.6, 0.725, 0.55, 0.75, 0.55, 1.0, 0.15, 0.975, 0.15, 0.975, 0.1, 1.0, 0.1, 0.85, 0.55, 0.825, 0.55, 0.825, 0.5, 0.85, 0.5, 0.8, 0.6, 0.775, 0.6, 0.775, 0.55, 0.8, 0.55, 0.75, 0.55, 0.725, 0.55, 0.725, 0.5, 0.75, 0.5, 0.75, 0.65, 0.725, 0.65, 0.725, 0.6, 0.75, 0.6, 1.0, 0.2, 0.975, 0.2, 0.975, 0.15, 1.0, 0.15, 0.85, 0.6, 0.825, 0.6, 0.825, 0.55, 0.85, 0.55, 0.8, 0.7, 0.775, 0.7, 0.775, 0.65, 0.8, 0.65, 0.75, 0.7, 0.725, 0.7, 0.725, 0.65, 0.75, 0.65, 0.8, 0.65, 0.775, 0.65, 0.775, 0.6, 0.8, 0.6, 1.0, 0.3, 0.975, 0.3, 0.975, 0.25, 1.0, 0.25, 0.85, 0.7, 0.825, 0.7, 0.825, 0.65, 0.85, 0.65, 0.8, 0.75, 0.775, 0.75, 0.775, 0.7, 0.8, 0.7, 0.85, 0.65, 0.825, 0.65, 0.825, 0.6, 0.85, 0.6, 1.0, 0.25, 0.975, 0.25, 0.975, 0.2, 1.0, 0.2, 0.75, 0.8, 0.725, 0.8, 0.725, 0.75, 0.75, 0.75, 1.0, 0.35, 0.975, 0.35, 0.975, 0.3, 1.0, 0.3, 0.85, 0.75, 0.825, 0.75, 0.825, 0.7, 0.85, 0.7, 0.8, 0.8, 0.775, 0.8, 0.775, 0.75, 0.8, 0.75, 0.75, 0.75, 0.725, 0.75, 0.725, 0.7, 0.75, 0.7, 0.75, 0.85, 0.725, 0.85, 0.725, 0.8, 0.75, 0.8, 1.0, 0.4, 0.975, 0.4, 0.975, 0.35, 1.0, 0.35, 0.85, 0.8, 0.825, 0.8, 0.825, 0.75, 0.85, 0.75, 0.85, 0.85, 0.825, 0.85, 0.825, 0.8, 0.85, 0.8, 0.8, 0.9, 0.775, 0.9, 0.775, 0.85, 0.8, 0.85, 0.75, 0.9, 0.725, 0.9, 0.725, 0.85, 0.75, 0.85, 0.8, 0.85, 0.775, 0.85, 0.775, 0.8, 0.8, 0.8, 1.0, 0.5, 0.975, 0.5, 0.975, 0.45, 1.0, 0.45, 0.8, 0.95, 0.775, 0.95, 0.775, 0.9, 0.8, 0.9, 0.85, 0.9, 0.825, 0.9, 0.825, 0.85, 0.85, 0.85, 1.0, 0.45, 0.975, 0.45, 0.975, 0.4, 1.0, 0.4, 4.372e-09, 0.85, 0.025, 0.85, 0.025, 0.9, 5.972e-10, 0.9, 0.7, 1.0, 0.7, 0.95, 0.725, 0.95, 0.725, 1.0, 8.147e-09, 0.8, 0.025, 0.8, 0.025, 0.85, 4.372e-09, 0.85, 1.192e-08, 0.75, 0.025, 0.75, 0.025, 0.8, 8.147e-09, 0.8, 0.875, 0.9, 0.85, 0.9, 0.85, 0.85, 0.875, 0.85, 0.25, 0.5, 0.2, 0.5, 0.2, 0.45, 0.25, 0.45, 1.57e-08, 0.7, 0.025, 0.7, 0.025, 0.75, 1.192e-08, 0.75, 0.75, 0.45, 0.7, 0.45, 0.7, 0.4, 0.75, 0.4, 1.947e-08, 0.65, 0.025, 0.65, 0.025, 0.7, 1.57e-08, 0.7, 2.325e-08, 0.6, 0.025, 0.6, 0.025, 0.65, 1.947e-08, 0.65, 0.1, 0.5, 0.05, 0.5, 0.05, 0.45, 0.1, 0.45, 0.75, 0.95, 0.725, 0.95, 0.725, 0.9, 0.75, 0.9, 0.05, 0.55, 0.05, 0.6, 0.025, 0.6, 0.025, 0.55, 0.8, 0.45, 0.75, 0.45, 0.75, 0.4, 0.8, 0.4, 0.95, 0.55, 0.95, 0.5, 0.975, 0.5, 0.975, 0.55, 0.9, 0.4, 0.85, 0.4, 0.85, 0.35, 0.9, 0.35, 0.1, 0.45, 0.05, 0.45, 0.05, 0.4, 0.1, 0.4, 0.875, 0.85, 0.85, 0.85, 0.85, 0.8, 0.875, 0.8, 0.25, 0.45, 0.2, 0.45, 0.2, 0.4, 0.25, 0.4, 0.8, 0.4, 0.75, 0.4, 0.75, 0.35, 0.8, 0.35, 0.2, 0.5, 0.15, 0.5, 0.15, 0.45, 0.2, 0.45, 0.05, 0.5, 0.025, 0.5, 0.025, 0.45, 0.05, 0.45, 0.15, 0.5, 0.1, 0.5, 0.1, 0.45, 0.15, 0.45, 0.85, 0.45, 0.8, 0.45, 0.8, 0.4, 0.85, 0.4, 0.3, 0.5, 0.25, 0.5, 0.25, 0.45, 0.3, 0.45, 0.95, 0.45, 0.9, 0.45, 0.9, 0.4, 0.95, 0.4, 0.9, 0.45, 0.85, 0.45, 0.85, 0.4, 0.9, 0.4, 0.1, 0.4, 0.05, 0.4, 0.05, 0.35, 0.1, 0.35, 0.875, 0.8, 0.85, 0.8, 0.85, 0.75, 0.875, 0.75, 0.25, 0.4, 0.2, 0.4, 0.2, 0.35, 0.25, 0.35, 0.8, 0.35, 0.75, 0.35, 0.75, 0.3, 0.8, 0.3, 0.2, 0.4, 0.15, 0.4, 0.15, 0.35, 0.2, 0.35, 0.3, 0.45, 0.25, 0.45, 0.25, 0.4, 0.3, 0.4, 0.75, 0.4, 0.7, 0.4, 0.7, 0.35, 0.75, 0.35, 0.15, 0.45, 0.1, 0.45, 0.1, 0.4, 0.15, 0.4, 0.95, 0.4, 0.9, 0.4, 0.9, 0.35, 0.95, 0.35, 0.05, 0.45, 0.025, 0.45, 0.025, 0.4, 0.05, 0.4, 0.85, 0.4, 0.8, 0.4, 0.8, 0.35, 0.85, 0.35, 0.2, 0.45, 0.15, 0.45, 0.15, 0.4, 0.2, 0.4, 0.875, 0.75, 0.85, 0.75, 0.85, 0.7, 0.875, 0.7, 0.25, 0.35, 0.2, 0.35, 0.2, 0.3, 0.25, 0.3, 0.8, 0.3, 0.75, 0.3, 0.75, 0.25, 0.8, 0.25, 0.2, 0.35, 0.15, 0.35, 0.15, 0.3, 0.2, 0.3, 0.85, 0.3, 0.8, 0.3, 0.8, 0.25, 0.85, 0.25, 0.9, 0.35, 0.85, 0.35, 0.85, 0.3, 0.9, 0.3, 0.3, 0.4, 0.25, 0.4, 0.25, 0.35, 0.3, 0.35, 0.75, 0.35, 0.7, 0.35, 0.7, 0.3, 0.75, 0.3, 0.15, 0.4, 0.1, 0.4, 0.1, 0.35, 0.15, 0.35, 0.95, 0.35, 0.9, 0.35, 0.9, 0.3, 0.95, 0.3, 0.05, 0.4, 0.025, 0.4, 0.025, 0.35, 0.05, 0.35, 0.85, 0.35, 0.8, 0.35, 0.8, 0.3, 0.85, 0.3, 0.25, 0.3, 0.2, 0.3, 0.2, 0.25, 0.25, 0.25, 0.8, 0.25, 0.75, 0.25, 0.75, 0.2, 0.8, 0.2, 0.2, 0.3, 0.15, 0.3, 0.15, 0.25, 0.2, 0.25, 0.85, 0.25, 0.8, 0.25, 0.8, 0.2, 0.85, 0.2, 0.05, 0.3, 0.025, 0.3, 0.025, 0.25, 0.05, 0.25, 0.1, 0.35, 0.05, 0.35, 0.05, 0.3, 0.1, 0.3, 0.9, 0.3, 0.85, 0.3, 0.85, 0.25, 0.9, 0.25, 0.3, 0.35, 0.25, 0.35, 0.25, 0.3, 0.3, 0.3, 0.75, 0.3, 0.7, 0.3, 0.7, 0.25, 0.75, 0.25, 0.15, 0.35, 0.1, 0.35, 0.1, 0.3, 0.15, 0.3, 0.95, 0.3, 0.9, 0.3, 0.9, 0.25, 0.95, 0.25, 0.05, 0.35, 0.025, 0.35, 0.025, 0.3, 0.05, 0.3, 0.8, 0.2, 0.75, 0.2, 0.75, 0.15, 0.8, 0.15, 0.2, 0.25, 0.15, 0.25, 0.15, 0.2, 0.2, 0.2, 0.85, 0.2, 0.8, 0.2, 0.8, 0.15, 0.85, 0.15, 0.05, 0.25, 0.025, 0.25, 0.025, 0.2, 0.05, 0.2, 0.95, 0.2, 0.9, 0.2, 0.9, 0.15, 0.95, 0.15, 0.875, 0.7, 0.85, 0.7, 0.85, 0.65, 0.875, 0.65, 0.1, 0.3, 0.05, 0.3, 0.05, 0.25, 0.1, 0.25, 0.9, 0.25, 0.85, 0.25, 0.85, 0.2, 0.9, 0.2, 0.3, 0.3, 0.25, 0.3, 0.25, 0.25, 0.3, 0.25, 0.75, 0.25, 0.7, 0.25, 0.7, 0.2, 0.75, 0.2, 0.15, 0.3, 0.1, 0.3, 0.1, 0.25, 0.15, 0.25, 0.95, 0.25, 0.9, 0.25, 0.9, 0.2, 0.95, 0.2, 0.8, 0.15, 0.75, 0.15, 0.75, 0.1, 0.8, 0.1, 0.2, 0.2, 0.15, 0.2, 0.15, 0.15, 0.2, 0.15, 0.85, 0.15, 0.8, 0.15, 0.8, 0.1, 0.85, 0.1, 0.05, 0.2, 0.025, 0.2, 0.025, 0.15, 0.05, 0.15, 0.95, 0.15, 0.9, 0.15, 0.9, 0.1, 0.95, 0.1, 0.25, 0.25, 0.2, 0.25, 0.2, 0.2, 0.25, 0.2, 0.875, 0.65, 0.85, 0.65, 0.85, 0.6, 0.875, 0.6, 0.1, 0.25, 0.05, 0.25, 0.05, 0.2, 0.1, 0.2, 0.9, 0.2, 0.85, 0.2, 0.85, 0.15, 0.9, 0.15, 0.3, 0.25, 0.25, 0.25, 0.25, 0.2, 0.3, 0.2, 0.75, 0.2, 0.7, 0.2, 0.7, 0.15, 0.75, 0.15, 0.15, 0.25, 0.1, 0.25, 0.1, 0.2, 0.15, 0.2, 0.2, 0.15, 0.15, 0.15, 0.15, 0.1, 0.2, 0.1, 0.85, 0.1, 0.8, 0.1, 0.8, 0.05, 0.85, 0.05, 0.05, 0.15, 0.025, 0.15, 0.025, 0.1, 0.05, 0.1, 0.95, 0.1, 0.9, 0.1, 0.9, 0.05, 0.95, 0.05, 0.15, 0.15, 0.1, 0.15, 0.1, 0.1, 0.15, 0.1, 0.25, 0.2, 0.2, 0.2, 0.2, 0.15, 0.25, 0.15, 0.875, 0.6, 0.85, 0.6, 0.85, 0.55, 0.875, 0.55, 0.1, 0.2, 0.05, 0.2, 0.05, 0.15, 0.1, 0.15, 0.9, 0.15, 0.85, 0.15, 0.85, 0.1, 0.9, 0.1, 0.3, 0.2, 0.25, 0.2, 0.25, 0.15, 0.3, 0.15, 0.75, 0.15, 0.7, 0.15, 0.7, 0.1, 0.75, 0.1, 0.15, 0.2, 0.1, 0.2, 0.1, 0.15, 0.15, 0.15, 0.85, 0.05, 0.8, 0.05, 0.8, 0.0, 0.85, 0.0, 0.05, 0.1, 0.025, 0.1, 0.025, 0.05, 0.05, 0.05, 0.95, 0.05, 0.9, 0.05, 0.9, 0.0, 0.95, 0.0, 0.15, 0.1, 0.1, 0.1, 0.1, 0.05, 0.15, 0.05, 0.75, 0.05, 0.7, 0.05, 0.7, 0.0, 0.75, 0.0, 0.8, 0.1, 0.75, 0.1, 0.75, 0.05, 0.8, 0.05, 0.25, 0.15, 0.2, 0.15, 0.2, 0.1, 0.25, 0.1, 0.875, 0.55, 0.85, 0.55, 0.85, 0.5, 0.875, 0.5, 0.1, 0.15, 0.05, 0.15, 0.05, 0.1, 0.1, 0.1, 0.9, 0.1, 0.85, 0.1, 0.85, 0.05, 0.9, 0.05, 0.3, 0.15, 0.25, 0.15, 0.25, 0.1, 0.3, 0.1, 0.75, 0.1, 0.7, 0.1, 0.7, 0.05, 0.75, 0.05, 0.2, 0.6, 0.175, 0.6, 0.175, 0.55, 0.2, 0.55, 0.2, 0.7, 0.175, 0.7, 0.175, 0.65, 0.2, 0.65, 0.2, 0.65, 0.175, 0.65, 0.175, 0.6, 0.2, 0.6, 0.2, 0.75, 0.175, 0.75, 0.175, 0.7, 0.2, 0.7, 0.2, 0.8, 0.175, 0.8, 0.175, 0.75, 0.2, 0.75, 0.2, 0.1, 0.15, 0.1, 0.15, 0.05, 0.2, 0.05, 0.8, 0.05, 0.75, 0.05, 0.75, 0.0, 0.8, 0.0, 0.25, 0.1, 0.2, 0.1, 0.2, 0.05, 0.25, 0.05, 0.875, 0.5, 0.85, 0.5, 0.85, 0.45, 0.875, 0.45, 0.1, 0.1, 0.05, 0.1, 0.05, 0.05, 0.1, 0.05, 0.9, 0.05, 0.85, 0.05, 0.85, 0.0, 0.9, 0.0, 0.3, 0.1, 0.25, 0.1, 0.25, 0.05, 0.3, 0.05])
me_cube_001.materials.append(mat_border)
me_cube_001.materials.append(mat_screen)
me_cube_001.materials.append(None)
me_cube_001.update()

# ---- objects
ob_cube = bpy.data.objects.new('Cube', me_cube_001)

# ---- transforms, parenting, visibility, modifiers, constraints
ob_cube.location = (0.0, 0.0, 0.0)

# ---- collection membership
col_collection.objects.link(ob_cube)

# ---- scene / render settings (as saved in the file)
scene.frame_start = 1; scene.frame_end = 250; scene.frame_set(1)
scene.render.engine = 'BLENDER_EEVEE_NEXT'
scene.render.bake_bias = 0.0
scene.render.bake_samples = 0
scene.cycles.sampling_pattern = 'TABULATED_SOBOL'
scene.eevee.use_volume_custom_range = False
bpy.context.view_layer.update()

# ---- added for rendering (the .blend has no active camera and no usable light): camera, sun
cam_auto = bpy.data.cameras.new('AutoCamera')
cam_auto.lens = 50.0
cam_auto.sensor_width = 36.0
cam_auto.clip_end = 1000.0
ob_auto_camera = bpy.data.objects.new('AutoCamera', cam_auto)
scene.collection.objects.link(ob_auto_camera)
ob_auto_camera.location = (30.1978, -29.0373, 29.3582)
ob_auto_camera.rotation_euler = (1.09748, -7.21219e-08, 0.694738)
scene.camera = ob_auto_camera
light_auto_sun = bpy.data.lights.new('AutoSun', 'SUN')
light_auto_sun.energy = 3.0
light_auto_sun.angle = 0.0523599
ob_auto_sun = bpy.data.objects.new('AutoSun', light_auto_sun)
scene.collection.objects.link(ob_auto_sun)
ob_auto_sun.rotation_euler = (0.872665, 0.174533, 0.523599)
bpy.context.view_layer.update()
